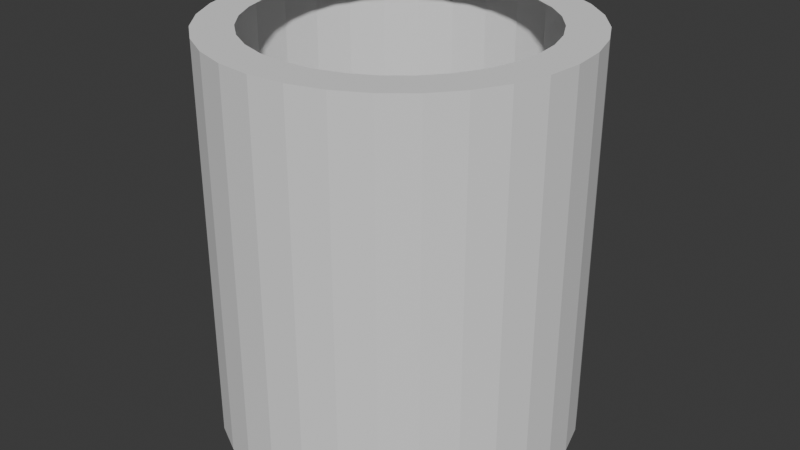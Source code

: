 # Source: WinCircle.blend  (saved by Blender 4.3.34; exported with 4.5.12 LTS)
import bpy
from mathutils import Matrix  # noqa: F401  (used for matrix-valued properties, if any)

bpy.ops.wm.read_factory_settings(use_empty=True)
scene = bpy.context.scene
scene.name = 'Scene'

# ---- world
world_world = bpy.data.worlds.new('World'); scene.world = world_world
world_world.use_nodes = True; world_world.node_tree.nodes.clear()
_N = world_world.node_tree.nodes; _L = world_world.node_tree.links
n0 = _N.new('ShaderNodeOutputWorld'); n0.name = 'World Output'; n0.location = (300, 300)
n1 = _N.new('ShaderNodeBackground'); n1.name = 'Background'; n1.location = (10, 300)
n1.inputs[0].default_value = (0.05088, 0.05088, 0.05088, 1.0)
_L.new(n1.outputs[0], n0.inputs[0])
n0.is_active_output = True
world_world.color = (0.05088, 0.05088, 0.05088)
world_world.sun_shadow_jitter_overblur = 0.0

# ---- meshes
me_cylinder_001 = bpy.data.meshes.new('Cylinder.001')
me_cylinder_001.from_pydata([(0.0, 0.5, -0.55), (0.0, 0.5, 0.55), (0.09755, 0.4904, -0.55), (0.09755, 0.4904, 0.55), (0.1913, 0.4619, -0.55), (0.1913, 0.4619, 0.55), (0.2778, 0.4157, -0.55), (0.2778, 0.4157, 0.55), (0.3536, 0.3536, -0.55), (0.3536, 0.3536, 0.55), (0.4157, 0.2778, -0.55), (0.4157, 0.2778, 0.55), (0.4619, 0.1913, -0.55), (0.4619, 0.1913, 0.55), (0.4904, 0.09755, -0.55), (0.4904, 0.09755, 0.55), (0.5, 0.0, -0.55), (0.5, 0.0, 0.55), (0.4904, -0.09755, -0.55), (0.4904, -0.09755, 0.55), (0.4619, -0.1913, -0.55), (0.4619, -0.1913, 0.55), (0.4157, -0.2778, -0.55), (0.4157, -0.2778, 0.55), (0.3536, -0.3536, -0.55), (0.3536, -0.3536, 0.55), (0.2778, -0.4157, -0.55), (0.2778, -0.4157, 0.55), (0.1913, -0.4619, -0.55), (0.1913, -0.4619, 0.55), (0.09755, -0.4904, -0.55), (0.09755, -0.4904, 0.55), (0.0, -0.5, -0.55), (0.0, -0.5, 0.55), (-0.09755, -0.4904, -0.55), (-0.09755, -0.4904, 0.55), (-0.1913, -0.4619, -0.55), (-0.1913, -0.4619, 0.55), (-0.2778, -0.4157, -0.55), (-0.2778, -0.4157, 0.55), (-0.3536, -0.3536, -0.55), (-0.3536, -0.3536, 0.55), (-0.4157, -0.2778, -0.55), (-0.4157, -0.2778, 0.55), (-0.4619, -0.1913, -0.55), (-0.4619, -0.1913, 0.55), (-0.4904, -0.09755, -0.55), (-0.4904, -0.09755, 0.55), (-0.5, 0.0, -0.55), (-0.5, 0.0, 0.55), (-0.4904, 0.09755, -0.55), (-0.4904, 0.09755, 0.55), (-0.4619, 0.1913, -0.55), (-0.4619, 0.1913, 0.55), (-0.4157, 0.2778, -0.55), (-0.4157, 0.2778, 0.55), (-0.3536, 0.3536, -0.55), (-0.3536, 0.3536, 0.55), (-0.2778, 0.4157, -0.55), (-0.2778, 0.4157, 0.55), (-0.1913, 0.4619, -0.55), (-0.1913, 0.4619, 0.55), (-0.09755, 0.4904, -0.55), (-0.09755, 0.4904, 0.55), (0.0, 0.394, -0.55), (0.07686, 0.3864, -0.55), (0.07686, 0.3864, 0.55), (0.0, 0.394, 0.55), (0.1508, 0.364, -0.55), (0.1508, 0.364, 0.55), (0.2189, 0.3276, -0.55), (0.2189, 0.3276, 0.55), (0.2786, 0.2786, -0.55), (0.2786, 0.2786, 0.55), (0.3276, 0.2189, -0.55), (0.3276, 0.2189, 0.55), (0.364, 0.1508, -0.55), (0.364, 0.1508, 0.55), (0.3864, 0.07686, -0.55), (0.3864, 0.07686, 0.55), (0.394, 0.0, -0.55), (0.394, 0.0, 0.55), (0.3864, -0.07686, -0.55), (0.3864, -0.07686, 0.55), (0.364, -0.1508, -0.55), (0.364, -0.1508, 0.55), (0.3276, -0.2189, -0.55), (0.3276, -0.2189, 0.55), (0.2786, -0.2786, -0.55), (0.2786, -0.2786, 0.55), (0.2189, -0.3276, -0.55), (0.2189, -0.3276, 0.55), (0.1508, -0.364, -0.55), (0.1508, -0.364, 0.55), (0.07686, -0.3864, -0.55), (0.07686, -0.3864, 0.55), (0.0, -0.394, -0.55), (0.0, -0.394, 0.55), (-0.07686, -0.3864, -0.55), (-0.07686, -0.3864, 0.55), (-0.1508, -0.364, -0.55), (-0.1508, -0.364, 0.55), (-0.2189, -0.3276, -0.55), (-0.2189, -0.3276, 0.55), (-0.2786, -0.2786, -0.55), (-0.2786, -0.2786, 0.55), (-0.3276, -0.2189, -0.55), (-0.3276, -0.2189, 0.55), (-0.364, -0.1508, -0.55), (-0.364, -0.1508, 0.55), (-0.3864, -0.07686, -0.55), (-0.3864, -0.07686, 0.55), (-0.394, 0.0, -0.55), (-0.394, 0.0, 0.55), (-0.3864, 0.07686, -0.55), (-0.3864, 0.07686, 0.55), (-0.364, 0.1508, -0.55), (-0.364, 0.1508, 0.55), (-0.3276, 0.2189, -0.55), (-0.3276, 0.2189, 0.55), (-0.2786, 0.2786, -0.55), (-0.2786, 0.2786, 0.55), (-0.2189, 0.3276, -0.55), (-0.2189, 0.3276, 0.55), (-0.1508, 0.364, -0.55), (-0.1508, 0.364, 0.55), (-0.07686, 0.3864, -0.55), (-0.07686, 0.3864, 0.55), (0.0, 0.5, -0.55), (0.09755, 0.4904, -0.55), (0.09755, 0.4904, 0.55), (0.0, 0.5, 0.55), (0.1913, 0.4619, -0.55), (0.1913, 0.4619, 0.55), (0.2778, 0.4157, -0.55), (0.2778, 0.4157, 0.55), (0.3536, 0.3536, -0.55), (0.3536, 0.3536, 0.55), (0.4157, 0.2778, -0.55), (0.4157, 0.2778, 0.55), (0.4619, 0.1913, -0.55), (0.4619, 0.1913, 0.55), (0.4904, 0.09755, -0.55), (0.4904, 0.09755, 0.55), (0.5, 0.0, -0.55), (0.5, 0.0, 0.55), (0.4904, -0.09755, -0.55), (0.4904, -0.09755, 0.55), (0.4619, -0.1913, -0.55), (0.4619, -0.1913, 0.55), (0.4157, -0.2778, -0.55), (0.4157, -0.2778, 0.55), (0.3536, -0.3536, -0.55), (0.3536, -0.3536, 0.55), (0.2778, -0.4157, -0.55), (0.2778, -0.4157, 0.55), (0.1913, -0.4619, -0.55), (0.1913, -0.4619, 0.55), (0.09755, -0.4904, -0.55), (0.09755, -0.4904, 0.55), (0.0, -0.5, -0.55), (0.0, -0.5, 0.55), (-0.09755, -0.4904, -0.55), (-0.09755, -0.4904, 0.55), (-0.1913, -0.4619, -0.55), (-0.1913, -0.4619, 0.55), (-0.2778, -0.4157, -0.55), (-0.2778, -0.4157, 0.55), (-0.3536, -0.3536, -0.55), (-0.3536, -0.3536, 0.55), (-0.4157, -0.2778, -0.55), (-0.4157, -0.2778, 0.55), (-0.4619, -0.1913, -0.55), (-0.4619, -0.1913, 0.55), (-0.4904, -0.09755, -0.55), (-0.4904, -0.09755, 0.55), (-0.5, 0.0, -0.55), (-0.5, 0.0, 0.55), (-0.4904, 0.09755, -0.55), (-0.4904, 0.09755, 0.55), (-0.4619, 0.1913, -0.55), (-0.4619, 0.1913, 0.55), (-0.4157, 0.2778, -0.55), (-0.4157, 0.2778, 0.55), (-0.3536, 0.3536, -0.55), (-0.3536, 0.3536, 0.55), (-0.2778, 0.4157, -0.55), (-0.2778, 0.4157, 0.55), (-0.1913, 0.4619, -0.55), (-0.1913, 0.4619, 0.55), (-0.09755, 0.4904, -0.55), (-0.09755, 0.4904, 0.55)], [], [(0, 1, 3, 2), (2, 3, 5, 4), (4, 5, 7, 6), (6, 7, 9, 8), (8, 9, 11, 10), (10, 11, 13, 12), (12, 13, 15, 14), (14, 15, 17, 16), (16, 17, 19, 18), (18, 19, 21, 20), (20, 21, 23, 22), (22, 23, 25, 24), (24, 25, 27, 26), (26, 27, 29, 28), (28, 29, 31, 30), (30, 31, 33, 32), (32, 33, 35, 34), (34, 35, 37, 36), (36, 37, 39, 38), (38, 39, 41, 40), (40, 41, 43, 42), (42, 43, 45, 44), (44, 45, 47, 46), (46, 47, 49, 48), (48, 49, 51, 50), (50, 51, 53, 52), (52, 53, 55, 54), (54, 55, 57, 56), (56, 57, 59, 58), (34, 36, 164, 162), (16, 18, 146, 144), (60, 61, 63, 62), (62, 63, 1, 0), (53, 51, 179, 181), (186, 187, 189, 188), (19, 17, 145, 147), (0, 2, 129, 128), (52, 54, 182, 180), (37, 35, 163, 165), (3, 1, 131, 130), (55, 53, 181, 183), (18, 20, 148, 146), (36, 38, 166, 164), (21, 19, 147, 149), (54, 56, 184, 182), (39, 37, 165, 167), (2, 4, 132, 129), (57, 55, 183, 185), (20, 22, 150, 148), (5, 3, 130, 133), (38, 40, 168, 166), (23, 21, 149, 151), (56, 58, 186, 184), (41, 39, 167, 169), (4, 6, 134, 132), (59, 57, 185, 187), (22, 24, 152, 150), (7, 5, 133, 135), (58, 59, 187, 186), (40, 42, 170, 168), (25, 23, 151, 153), (43, 41, 169, 171), (6, 8, 136, 134), (24, 26, 154, 152), (9, 7, 135, 137), (61, 60, 188, 189), (42, 44, 172, 170), (27, 25, 153, 155), (60, 62, 190, 188), (45, 43, 171, 173), (8, 10, 138, 136), (63, 61, 189, 191), (26, 28, 156, 154), (11, 9, 137, 139), (44, 46, 174, 172), (29, 27, 155, 157), (62, 0, 128, 190), (47, 45, 173, 175), (10, 12, 140, 138), (1, 63, 191, 131), (28, 30, 158, 156), (13, 11, 139, 141), (46, 48, 176, 174), (31, 29, 157, 159), (49, 47, 175, 177), (12, 14, 142, 140), (30, 32, 160, 158), (15, 13, 141, 143), (48, 50, 178, 176), (33, 31, 159, 161), (51, 49, 177, 179), (14, 16, 144, 142), (32, 34, 162, 160), (17, 15, 143, 145), (50, 52, 180, 178), (35, 33, 161, 163), (65, 64, 128, 129), (67, 66, 130, 131), (68, 65, 129, 132), (66, 69, 133, 130), (70, 68, 132, 134), (69, 71, 135, 133), (72, 70, 134, 136), (71, 73, 137, 135), (74, 72, 136, 138), (73, 75, 139, 137), (76, 74, 138, 140), (75, 77, 141, 139), (78, 76, 140, 142), (77, 79, 143, 141), (80, 78, 142, 144), (79, 81, 145, 143), (82, 80, 144, 146), (81, 83, 147, 145), (84, 82, 146, 148), (83, 85, 149, 147), (86, 84, 148, 150), (85, 87, 151, 149), (88, 86, 150, 152), (87, 89, 153, 151), (90, 88, 152, 154), (89, 91, 155, 153), (92, 90, 154, 156), (91, 93, 157, 155), (94, 92, 156, 158), (93, 95, 159, 157), (96, 94, 158, 160), (95, 97, 161, 159), (98, 96, 160, 162), (97, 99, 163, 161), (100, 98, 162, 164), (99, 101, 165, 163), (102, 100, 164, 166), (101, 103, 167, 165), (104, 102, 166, 168), (103, 105, 169, 167), (106, 104, 168, 170), (105, 107, 171, 169), (108, 106, 170, 172), (107, 109, 173, 171), (110, 108, 172, 174), (109, 111, 175, 173), (112, 110, 174, 176), (111, 113, 177, 175), (114, 112, 176, 178), (113, 115, 179, 177), (116, 114, 178, 180), (115, 117, 181, 179), (118, 116, 180, 182), (117, 119, 183, 181), (120, 118, 182, 184), (119, 121, 185, 183), (122, 120, 184, 186), (121, 123, 187, 185), (124, 122, 186, 188), (123, 125, 189, 187), (126, 124, 188, 190), (125, 127, 191, 189), (64, 126, 190, 128), (127, 67, 131, 191)])
_uv = me_cylinder_001.uv_layers.new(name='UVMap')
_uv.uv.foreach_set('vector', [1.0, 0.5, 1.0, 1.0, 0.9688, 1.0, 0.9688, 0.5, 0.9688, 0.5, 0.9688, 1.0, 0.9375, 1.0, 0.9375, 0.5, 0.9375, 0.5, 0.9375, 1.0, 0.9062, 1.0, 0.9062, 0.5, 0.9062, 0.5, 0.9062, 1.0, 0.875, 1.0, 0.875, 0.5, 0.875, 0.5, 0.875, 1.0, 0.8438, 1.0, 0.8438, 0.5, 0.8438, 0.5, 0.8438, 1.0, 0.8125, 1.0, 0.8125, 0.5, 0.8125, 0.5, 0.8125, 1.0, 0.7812, 1.0, 0.7812, 0.5, 0.7812, 0.5, 0.7812, 1.0, 0.75, 1.0, 0.75, 0.5, 0.75, 0.5, 0.75, 1.0, 0.7188, 1.0, 0.7188, 0.5, 0.7188, 0.5, 0.7188, 1.0, 0.6875, 1.0, 0.6875, 0.5, 0.6875, 0.5, 0.6875, 1.0, 0.6562, 1.0, 0.6562, 0.5, 0.6562, 0.5, 0.6562, 1.0, 0.625, 1.0, 0.625, 0.5, 0.625, 0.5, 0.625, 1.0, 0.5938, 1.0, 0.5938, 0.5, 0.5938, 0.5, 0.5938, 1.0, 0.5625, 1.0, 0.5625, 0.5, 0.5625, 0.5, 0.5625, 1.0, 0.5312, 1.0, 0.5312, 0.5, 0.5312, 0.5, 0.5312, 1.0, 0.5, 1.0, 0.5, 0.5, 0.5, 0.5, 0.5, 1.0, 0.4688, 1.0, 0.4688, 0.5, 0.4688, 0.5, 0.4688, 1.0, 0.4375, 1.0, 0.4375, 0.5, 0.4375, 0.5, 0.4375, 1.0, 0.4062, 1.0, 0.4062, 0.5, 0.4062, 0.5, 0.4062, 1.0, 0.375, 1.0, 0.375, 0.5, 0.375, 0.5, 0.375, 1.0, 0.3438, 1.0, 0.3438, 0.5, 0.3438, 0.5, 0.3438, 1.0, 0.3125, 1.0, 0.3125, 0.5, 0.3125, 0.5, 0.3125, 1.0, 0.2812, 1.0, 0.2812, 0.5, 0.2812, 0.5, 0.2812, 1.0, 0.25, 1.0, 0.25, 0.5, 0.25, 0.5, 0.25, 1.0, 0.2188, 1.0, 0.2188, 0.5, 0.2188, 0.5, 0.2188, 1.0, 0.1875, 1.0, 0.1875, 0.5, 0.1875, 0.5, 0.1875, 1.0, 0.1562, 1.0, 0.1562, 0.5, 0.1562, 0.5, 0.1562, 1.0, 0.125, 1.0, 0.125, 0.5, 0.125, 0.5, 0.125, 1.0, 0.09375, 1.0, 0.09375, 0.5, 0.4688, 0.5, 0.4375, 0.5, 0.4375, 0.5, 0.4688, 0.5, 0.75, 0.5, 0.7188, 0.5, 0.7188, 0.5, 0.75, 0.5, 0.0625, 0.5, 0.0625, 1.0, 0.03125, 1.0, 0.03125, 0.5, 0.03125, 0.5, 0.03125, 1.0, 0.0, 1.0, 0.0, 0.5, 0.1875, 1.0, 0.2188, 1.0, 0.2188, 1.0, 0.1875, 1.0, 0.09375, 0.5, 0.09375, 1.0, 0.0625, 1.0, 0.0625, 0.5, 0.7188, 1.0, 0.75, 1.0, 0.75, 1.0, 0.7188, 1.0, 1.0, 0.5, 0.9688, 0.5, 0.9688, 0.5, 1.0, 0.5, 0.1875, 0.5, 0.1562, 0.5, 0.1562, 0.5, 0.1875, 0.5, 0.4375, 1.0, 0.4688, 1.0, 0.4688, 1.0, 0.4375, 1.0, 0.9688, 1.0, 1.0, 1.0, 1.0, 1.0, 0.9688, 1.0, 0.1562, 1.0, 0.1875, 1.0, 0.1875, 1.0, 0.1562, 1.0, 0.7188, 0.5, 0.6875, 0.5, 0.6875, 0.5, 0.7188, 0.5, 0.4375, 0.5, 0.4062, 0.5, 0.4062, 0.5, 0.4375, 0.5, 0.6875, 1.0, 0.7188, 1.0, 0.7188, 1.0, 0.6875, 1.0, 0.1562, 0.5, 0.125, 0.5, 0.125, 0.5, 0.1562, 0.5, 0.4062, 1.0, 0.4375, 1.0, 0.4375, 1.0, 0.4062, 1.0, 0.9688, 0.5, 0.9375, 0.5, 0.9375, 0.5, 0.9688, 0.5, 0.125, 1.0, 0.1562, 1.0, 0.1562, 1.0, 0.125, 1.0, 0.6875, 0.5, 0.6562, 0.5, 0.6562, 0.5, 0.6875, 0.5, 0.9375, 1.0, 0.9688, 1.0, 0.9688, 1.0, 0.9375, 1.0, 0.4062, 0.5, 0.375, 0.5, 0.375, 0.5, 0.4062, 0.5, 0.6562, 1.0, 0.6875, 1.0, 0.6875, 1.0, 0.6562, 1.0, 0.125, 0.5, 0.09375, 0.5, 0.09375, 0.5, 0.125, 0.5, 0.375, 1.0, 0.4062, 1.0, 0.4062, 1.0, 0.375, 1.0, 0.9375, 0.5, 0.9062, 0.5, 0.9062, 0.5, 0.9375, 0.5, 0.09375, 1.0, 0.125, 1.0, 0.125, 1.0, 0.09375, 1.0, 0.6562, 0.5, 0.625, 0.5, 0.625, 0.5, 0.6562, 0.5, 0.9062, 1.0, 0.9375, 1.0, 0.9375, 1.0, 0.9062, 1.0, 0.0, 0.0, 0.0, 0.0, 0.0, 0.0, 0.0, 0.0, 0.375, 0.5, 0.3438, 0.5, 0.3438, 0.5, 0.375, 0.5, 0.625, 1.0, 0.6562, 1.0, 0.6562, 1.0, 0.625, 1.0, 0.3438, 1.0, 0.375, 1.0, 0.375, 1.0, 0.3438, 1.0, 0.9062, 0.5, 0.875, 0.5, 0.875, 0.5, 0.9062, 0.5, 0.625, 0.5, 0.5938, 0.5, 0.5938, 0.5, 0.625, 0.5, 0.875, 1.0, 0.9062, 1.0, 0.9062, 1.0, 0.875, 1.0, 0.0, 0.0, 0.0, 0.0, 0.0, 0.0, 0.0, 0.0, 0.3438, 0.5, 0.3125, 0.5, 0.3125, 0.5, 0.3438, 0.5, 0.5938, 1.0, 0.625, 1.0, 0.625, 1.0, 0.5938, 1.0, 0.0625, 0.5, 0.03125, 0.5, 0.03125, 0.5, 0.0625, 0.5, 0.3125, 1.0, 0.3438, 1.0, 0.3438, 1.0, 0.3125, 1.0, 0.875, 0.5, 0.8438, 0.5, 0.8438, 0.5, 0.875, 0.5, 0.03125, 1.0, 0.0625, 1.0, 0.0625, 1.0, 0.03125, 1.0, 0.5938, 0.5, 0.5625, 0.5, 0.5625, 0.5, 0.5938, 0.5, 0.8438, 1.0, 0.875, 1.0, 0.875, 1.0, 0.8438, 1.0, 0.3125, 0.5, 0.2812, 0.5, 0.2812, 0.5, 0.3125, 0.5, 0.5625, 1.0, 0.5938, 1.0, 0.5938, 1.0, 0.5625, 1.0, 0.03125, 0.5, 0.0, 0.5, 0.0, 0.5, 0.03125, 0.5, 0.2812, 1.0, 0.3125, 1.0, 0.3125, 1.0, 0.2812, 1.0, 0.8438, 0.5, 0.8125, 0.5, 0.8125, 0.5, 0.8438, 0.5, 0.0, 1.0, 0.03125, 1.0, 0.03125, 1.0, 0.0, 1.0, 0.5625, 0.5, 0.5312, 0.5, 0.5312, 0.5, 0.5625, 0.5, 0.8125, 1.0, 0.8438, 1.0, 0.8438, 1.0, 0.8125, 1.0, 0.2812, 0.5, 0.25, 0.5, 0.25, 0.5, 0.2812, 0.5, 0.5312, 1.0, 0.5625, 1.0, 0.5625, 1.0, 0.5312, 1.0, 0.25, 1.0, 0.2812, 1.0, 0.2812, 1.0, 0.25, 1.0, 0.8125, 0.5, 0.7812, 0.5, 0.7812, 0.5, 0.8125, 0.5, 0.5312, 0.5, 0.5, 0.5, 0.5, 0.5, 0.5312, 0.5, 0.7812, 1.0, 0.8125, 1.0, 0.8125, 1.0, 0.7812, 1.0, 0.25, 0.5, 0.2188, 0.5, 0.2188, 0.5, 0.25, 0.5, 0.5, 1.0, 0.5312, 1.0, 0.5312, 1.0, 0.5, 1.0, 0.2188, 1.0, 0.25, 1.0, 0.25, 1.0, 0.2188, 1.0, 0.7812, 0.5, 0.75, 0.5, 0.75, 0.5, 0.7812, 0.5, 0.5, 0.5, 0.4688, 0.5, 0.4688, 0.5, 0.5, 0.5, 0.75, 1.0, 0.7812, 1.0, 0.7812, 1.0, 0.75, 1.0, 0.2188, 0.5, 0.1875, 0.5, 0.1875, 0.5, 0.2188, 0.5, 0.4688, 1.0, 0.5, 1.0, 0.5, 1.0, 0.4688, 1.0, 0.7869, 0.4355, 0.75, 0.4391, 0.75, 0.49, 0.7968, 0.4854, 0.25, 0.4391, 0.2869, 0.4355, 0.2968, 0.4854, 0.25, 0.49, 0.8224, 0.4247, 0.7869, 0.4355, 0.7968, 0.4854, 0.8418, 0.4717, 0.2869, 0.4355, 0.3224, 0.4247, 0.3418, 0.4717, 0.2968, 0.4854, 0.8551, 0.4072, 0.8224, 0.4247, 0.8418, 0.4717, 0.8833, 0.4496, 0.3224, 0.4247, 0.3551, 0.4072, 0.3833, 0.4496, 0.3418, 0.4717, 0.8837, 0.3837, 0.8551, 0.4072, 0.8833, 0.4496, 0.9197, 0.4197, 0.3551, 0.4072, 0.3837, 0.3837, 0.4197, 0.4197, 0.3833, 0.4496, 0.9072, 0.3551, 0.8837, 0.3837, 0.9197, 0.4197, 0.9496, 0.3833, 0.3837, 0.3837, 0.4072, 0.3551, 0.4496, 0.3833, 0.4197, 0.4197, 0.9247, 0.3224, 0.9072, 0.3551, 0.9496, 0.3833, 0.9717, 0.3418, 0.4072, 0.3551, 0.4247, 0.3224, 0.4717, 0.3418, 0.4496, 0.3833, 0.9355, 0.2869, 0.9247, 0.3224, 0.9717, 0.3418, 0.9854, 0.2968, 0.4247, 0.3224, 0.4355, 0.2869, 0.4854, 0.2968, 0.4717, 0.3418, 0.9391, 0.25, 0.9355, 0.2869, 0.9854, 0.2968, 0.99, 0.25, 0.4355, 0.2869, 0.4391, 0.25, 0.49, 0.25, 0.4854, 0.2968, 0.9355, 0.2131, 0.9391, 0.25, 0.99, 0.25, 0.9854, 0.2032, 0.4391, 0.25, 0.4355, 0.2131, 0.4854, 0.2032, 0.49, 0.25, 0.9247, 0.1776, 0.9355, 0.2131, 0.9854, 0.2032, 0.9717, 0.1582, 0.4355, 0.2131, 0.4247, 0.1776, 0.4717, 0.1582, 0.4854, 0.2032, 0.9072, 0.1449, 0.9247, 0.1776, 0.9717, 0.1582, 0.9496, 0.1167, 0.4247, 0.1776, 0.4072, 0.1449, 0.4496, 0.1167, 0.4717, 0.1582, 0.8837, 0.1163, 0.9072, 0.1449, 0.9496, 0.1167, 0.9197, 0.08029, 0.4072, 0.1449, 0.3837, 0.1163, 0.4197, 0.08029, 0.4496, 0.1167, 0.8551, 0.09276, 0.8837, 0.1163, 0.9197, 0.08029, 0.8833, 0.05045, 0.3837, 0.1163, 0.3551, 0.09276, 0.3833, 0.05045, 0.4197, 0.08029, 0.8224, 0.07528, 0.8551, 0.09276, 0.8833, 0.05045, 0.8418, 0.02827, 0.3551, 0.09276, 0.3224, 0.07528, 0.3418, 0.02827, 0.3833, 0.05045, 0.7869, 0.06452, 0.8224, 0.07528, 0.8418, 0.02827, 0.7968, 0.01461, 0.3224, 0.07528, 0.2869, 0.06452, 0.2968, 0.01461, 0.3418, 0.02827, 0.75, 0.06088, 0.7869, 0.06452, 0.7968, 0.01461, 0.75, 0.01, 0.2869, 0.06452, 0.25, 0.06088, 0.25, 0.01, 0.2968, 0.01461, 0.7131, 0.06452, 0.75, 0.06088, 0.75, 0.01, 0.7032, 0.01461, 0.25, 0.06088, 0.2131, 0.06452, 0.2032, 0.01461, 0.25, 0.01, 0.6776, 0.07528, 0.7131, 0.06452, 0.7032, 0.01461, 0.6582, 0.02827, 0.2131, 0.06452, 0.1776, 0.07528, 0.1582, 0.02827, 0.2032, 0.01461, 0.6449, 0.09276, 0.6776, 0.07528, 0.6582, 0.02827, 0.6167, 0.05045, 0.1776, 0.07528, 0.1449, 0.09276, 0.1167, 0.05045, 0.1582, 0.02827, 0.6163, 0.1163, 0.6449, 0.09276, 0.6167, 0.05045, 0.5803, 0.08029, 0.1449, 0.09276, 0.1163, 0.1163, 0.08029, 0.08029, 0.1167, 0.05045, 0.5928, 0.1449, 0.6163, 0.1163, 0.5803, 0.08029, 0.5504, 0.1167, 0.1163, 0.1163, 0.09276, 0.1449, 0.05045, 0.1167, 0.08029, 0.08029, 0.5753, 0.1776, 0.5928, 0.1449, 0.5504, 0.1167, 0.5283, 0.1582, 0.09276, 0.1449, 0.07528, 0.1776, 0.02827, 0.1582, 0.05045, 0.1167, 0.5645, 0.2131, 0.5753, 0.1776, 0.5283, 0.1582, 0.5146, 0.2032, 0.07528, 0.1776, 0.06452, 0.2131, 0.01461, 0.2032, 0.02827, 0.1582, 0.5609, 0.25, 0.5645, 0.2131, 0.5146, 0.2032, 0.51, 0.25, 0.06452, 0.2131, 0.06088, 0.25, 0.01, 0.25, 0.01461, 0.2032, 0.5645, 0.2869, 0.5609, 0.25, 0.51, 0.25, 0.5146, 0.2968, 0.06088, 0.25, 0.06452, 0.2869, 0.01461, 0.2968, 0.01, 0.25, 0.5753, 0.3224, 0.5645, 0.2869, 0.5146, 0.2968, 0.5283, 0.3418, 0.06452, 0.2869, 0.07528, 0.3224, 0.02827, 0.3418, 0.01461, 0.2968, 0.5928, 0.3551, 0.5753, 0.3224, 0.5283, 0.3418, 0.5504, 0.3833, 0.07528, 0.3224, 0.09276, 0.3551, 0.05045, 0.3833, 0.02827, 0.3418, 0.6163, 0.3837, 0.5928, 0.3551, 0.5504, 0.3833, 0.5803, 0.4197, 0.09276, 0.3551, 0.1163, 0.3837, 0.08029, 0.4197, 0.05045, 0.3833, 0.6449, 0.4072, 0.6163, 0.3837, 0.5803, 0.4197, 0.6167, 0.4496, 0.1163, 0.3837, 0.1449, 0.4072, 0.1167, 0.4496, 0.08029, 0.4197, 0.6776, 0.4247, 0.6449, 0.4072, 0.6167, 0.4496, 0.6582, 0.4717, 0.1449, 0.4072, 0.1776, 0.4247, 0.1582, 0.4717, 0.1167, 0.4496, 0.7131, 0.4355, 0.6776, 0.4247, 0.6582, 0.4717, 0.7032, 0.4854, 0.1776, 0.4247, 0.2131, 0.4355, 0.2032, 0.4854, 0.1582, 0.4717, 0.75, 0.4391, 0.7131, 0.4355, 0.7032, 0.4854, 0.75, 0.49, 0.2131, 0.4355, 0.25, 0.4391, 0.25, 0.49, 0.2032, 0.4854])
me_cylinder_001.update()

# ---- objects
ob_wincircle = bpy.data.objects.new('WinCircle', me_cylinder_001)

# ---- transforms, parenting, visibility, modifiers, constraints
ob_wincircle.location = (0.0, 0.0, 0.0)

# ---- collection membership
scene.collection.objects.link(ob_wincircle)

# ---- scene / render settings (as saved in the file)
scene.frame_start = 1; scene.frame_end = 250; scene.frame_set(1)
scene.render.engine = 'BLENDER_EEVEE_NEXT'
bpy.context.view_layer.update()

# ---- added for rendering (the .blend has no active camera and no usable light): camera, sun
cam_auto = bpy.data.cameras.new('AutoCamera')
cam_auto.lens = 50.0
cam_auto.sensor_width = 36.0
cam_auto.clip_end = 1000.0
ob_auto_camera = bpy.data.objects.new('AutoCamera', cam_auto)
scene.collection.objects.link(ob_auto_camera)
ob_auto_camera.location = (1.65768, -1.98921, 1.32614)
ob_auto_camera.rotation_euler = (1.09748, -7.21219e-08, 0.694738)
scene.camera = ob_auto_camera
light_auto_sun = bpy.data.lights.new('AutoSun', 'SUN')
light_auto_sun.energy = 3.0
light_auto_sun.angle = 0.0523599
ob_auto_sun = bpy.data.objects.new('AutoSun', light_auto_sun)
scene.collection.objects.link(ob_auto_sun)
ob_auto_sun.rotation_euler = (0.872665, 0.174533, 0.523599)
bpy.context.view_layer.update()
